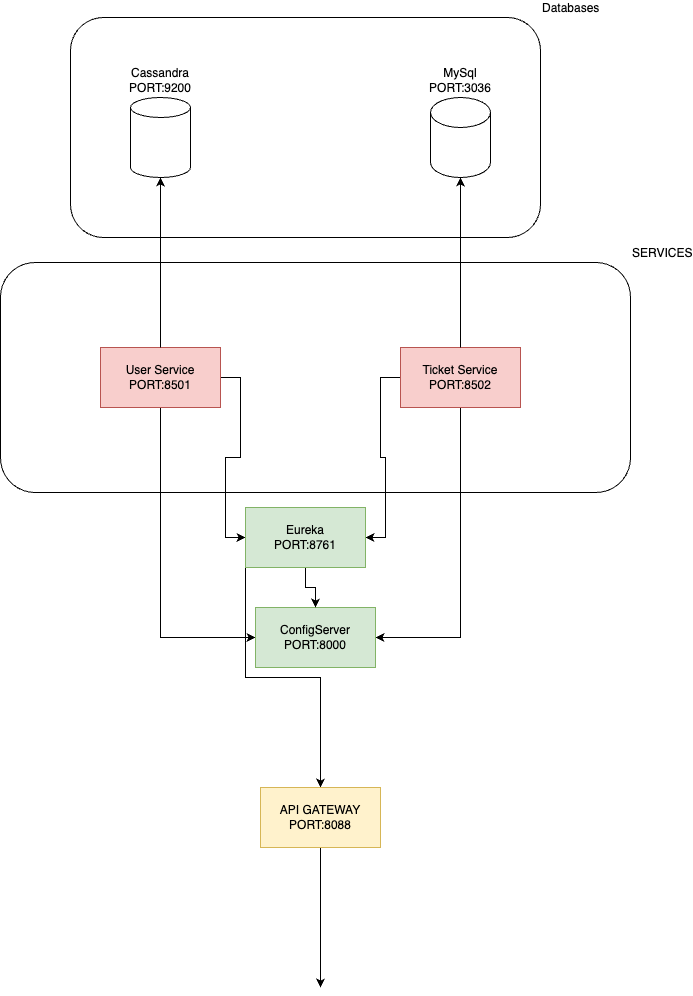

The diagram above was exported from draw.io. Its source (the exported page's mxGraphModel, read from the mxfile embedded in the PNG):
<mxGraphModel dx="1224" dy="1875" grid="1" gridSize="10" guides="1" tooltips="1" connect="1" arrows="1" fold="1" page="1" pageScale="1" pageWidth="850" pageHeight="1100" math="0" shadow="0">
  <root>
    <mxCell id="0" />
    <mxCell id="1" parent="0" />
    <mxCell id="-npss2GHVBeg0eT4nD9s-4" value="SERVICES" style="rounded=1;whiteSpace=wrap;html=1;labelPosition=right;verticalLabelPosition=top;align=left;verticalAlign=bottom;" vertex="1" parent="1">
      <mxGeometry x="100" y="75" width="630" height="230" as="geometry" />
    </mxCell>
    <mxCell id="-npss2GHVBeg0eT4nD9s-11" style="edgeStyle=orthogonalEdgeStyle;rounded=0;orthogonalLoop=1;jettySize=auto;html=1;exitX=0.5;exitY=1;exitDx=0;exitDy=0;entryX=0;entryY=0.5;entryDx=0;entryDy=0;" edge="1" parent="1" source="-npss2GHVBeg0eT4nD9s-1" target="-npss2GHVBeg0eT4nD9s-13">
      <mxGeometry relative="1" as="geometry">
        <mxPoint x="350" y="430" as="targetPoint" />
      </mxGeometry>
    </mxCell>
    <mxCell id="-npss2GHVBeg0eT4nD9s-16" style="edgeStyle=orthogonalEdgeStyle;rounded=0;orthogonalLoop=1;jettySize=auto;html=1;exitX=1;exitY=0.5;exitDx=0;exitDy=0;entryX=0;entryY=0.5;entryDx=0;entryDy=0;" edge="1" parent="1" source="-npss2GHVBeg0eT4nD9s-1" target="-npss2GHVBeg0eT4nD9s-14">
      <mxGeometry relative="1" as="geometry" />
    </mxCell>
    <mxCell id="-npss2GHVBeg0eT4nD9s-1" value="User Service&lt;div&gt;PORT:8501&lt;/div&gt;" style="rounded=0;whiteSpace=wrap;html=1;fillColor=#f8cecc;strokeColor=#b85450;labelPosition=center;verticalLabelPosition=middle;align=center;verticalAlign=middle;" vertex="1" parent="1">
      <mxGeometry x="200" y="160" width="120" height="60" as="geometry" />
    </mxCell>
    <mxCell id="-npss2GHVBeg0eT4nD9s-12" style="edgeStyle=orthogonalEdgeStyle;rounded=0;orthogonalLoop=1;jettySize=auto;html=1;exitX=0.5;exitY=1;exitDx=0;exitDy=0;entryX=1;entryY=0.5;entryDx=0;entryDy=0;" edge="1" parent="1" source="-npss2GHVBeg0eT4nD9s-2" target="-npss2GHVBeg0eT4nD9s-13">
      <mxGeometry relative="1" as="geometry">
        <mxPoint x="480" y="430" as="targetPoint" />
        <Array as="points">
          <mxPoint x="560" y="450" />
        </Array>
      </mxGeometry>
    </mxCell>
    <mxCell id="-npss2GHVBeg0eT4nD9s-15" style="edgeStyle=orthogonalEdgeStyle;rounded=0;orthogonalLoop=1;jettySize=auto;html=1;exitX=0;exitY=0.5;exitDx=0;exitDy=0;entryX=1;entryY=0.5;entryDx=0;entryDy=0;" edge="1" parent="1" source="-npss2GHVBeg0eT4nD9s-2" target="-npss2GHVBeg0eT4nD9s-14">
      <mxGeometry relative="1" as="geometry" />
    </mxCell>
    <mxCell id="-npss2GHVBeg0eT4nD9s-2" value="Ticket Service&lt;div&gt;PORT:8502&lt;/div&gt;" style="rounded=0;whiteSpace=wrap;html=1;fillColor=#f8cecc;strokeColor=#b85450;" vertex="1" parent="1">
      <mxGeometry x="500" y="160" width="120" height="60" as="geometry" />
    </mxCell>
    <mxCell id="-npss2GHVBeg0eT4nD9s-7" value="Databases" style="rounded=1;whiteSpace=wrap;html=1;labelPosition=right;verticalLabelPosition=top;align=left;verticalAlign=bottom;" vertex="1" parent="1">
      <mxGeometry x="170" y="-170" width="470" height="220" as="geometry" />
    </mxCell>
    <mxCell id="-npss2GHVBeg0eT4nD9s-5" value="Cassandra&lt;div&gt;PORT:9200&lt;/div&gt;" style="shape=cylinder3;whiteSpace=wrap;html=1;boundedLbl=1;backgroundOutline=1;size=10;labelPosition=center;verticalLabelPosition=top;align=center;verticalAlign=bottom;" vertex="1" parent="1">
      <mxGeometry x="230" y="-90" width="60" height="80" as="geometry" />
    </mxCell>
    <mxCell id="-npss2GHVBeg0eT4nD9s-6" value="MySql&lt;div&gt;PORT:3036&lt;/div&gt;" style="shape=cylinder3;whiteSpace=wrap;html=1;boundedLbl=1;backgroundOutline=1;size=15;labelPosition=center;verticalLabelPosition=top;align=center;verticalAlign=bottom;" vertex="1" parent="1">
      <mxGeometry x="530" y="-90" width="60" height="80" as="geometry" />
    </mxCell>
    <mxCell id="-npss2GHVBeg0eT4nD9s-8" value="" style="endArrow=classic;html=1;rounded=0;entryX=0.5;entryY=1;entryDx=0;entryDy=0;entryPerimeter=0;exitX=0.5;exitY=0;exitDx=0;exitDy=0;" edge="1" parent="1" source="-npss2GHVBeg0eT4nD9s-1" target="-npss2GHVBeg0eT4nD9s-5">
      <mxGeometry width="50" height="50" relative="1" as="geometry">
        <mxPoint x="250" y="150" as="sourcePoint" />
        <mxPoint x="300" y="100" as="targetPoint" />
        <Array as="points" />
      </mxGeometry>
    </mxCell>
    <mxCell id="-npss2GHVBeg0eT4nD9s-9" value="" style="endArrow=classic;html=1;rounded=0;exitX=0.5;exitY=0;exitDx=0;exitDy=0;entryX=0.5;entryY=1;entryDx=0;entryDy=0;entryPerimeter=0;" edge="1" parent="1" source="-npss2GHVBeg0eT4nD9s-2" target="-npss2GHVBeg0eT4nD9s-6">
      <mxGeometry width="50" height="50" relative="1" as="geometry">
        <mxPoint x="559.5" y="150" as="sourcePoint" />
        <mxPoint x="560" as="targetPoint" />
        <Array as="points" />
      </mxGeometry>
    </mxCell>
    <mxCell id="-npss2GHVBeg0eT4nD9s-13" value="ConfigServer&lt;div&gt;PORT:8000&lt;/div&gt;" style="rounded=0;whiteSpace=wrap;html=1;fillColor=#d5e8d4;strokeColor=#82b366;" vertex="1" parent="1">
      <mxGeometry x="355" y="420" width="120" height="60" as="geometry" />
    </mxCell>
    <mxCell id="-npss2GHVBeg0eT4nD9s-17" style="edgeStyle=orthogonalEdgeStyle;rounded=0;orthogonalLoop=1;jettySize=auto;html=1;exitX=0.5;exitY=1;exitDx=0;exitDy=0;" edge="1" parent="1" source="-npss2GHVBeg0eT4nD9s-14" target="-npss2GHVBeg0eT4nD9s-13">
      <mxGeometry relative="1" as="geometry" />
    </mxCell>
    <mxCell id="-npss2GHVBeg0eT4nD9s-18" style="edgeStyle=orthogonalEdgeStyle;rounded=0;orthogonalLoop=1;jettySize=auto;html=1;exitX=0;exitY=1;exitDx=0;exitDy=0;" edge="1" parent="1" source="-npss2GHVBeg0eT4nD9s-14" target="-npss2GHVBeg0eT4nD9s-19">
      <mxGeometry relative="1" as="geometry">
        <mxPoint x="345" y="610" as="targetPoint" />
      </mxGeometry>
    </mxCell>
    <mxCell id="-npss2GHVBeg0eT4nD9s-14" value="Eureka&lt;br&gt;PORT:8761" style="rounded=0;whiteSpace=wrap;html=1;fillColor=#d5e8d4;strokeColor=#82b366;" vertex="1" parent="1">
      <mxGeometry x="345" y="320" width="120" height="60" as="geometry" />
    </mxCell>
    <mxCell id="-npss2GHVBeg0eT4nD9s-20" style="edgeStyle=orthogonalEdgeStyle;rounded=0;orthogonalLoop=1;jettySize=auto;html=1;" edge="1" parent="1" source="-npss2GHVBeg0eT4nD9s-19">
      <mxGeometry relative="1" as="geometry">
        <mxPoint x="420" y="800" as="targetPoint" />
      </mxGeometry>
    </mxCell>
    <mxCell id="-npss2GHVBeg0eT4nD9s-19" value="API GATEWAY&lt;div&gt;PORT:8088&lt;/div&gt;" style="rounded=0;whiteSpace=wrap;html=1;fillColor=#fff2cc;strokeColor=#d6b656;" vertex="1" parent="1">
      <mxGeometry x="360" y="600" width="120" height="60" as="geometry" />
    </mxCell>
  </root>
</mxGraphModel>